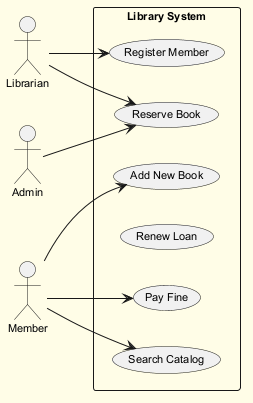

The diagram above was rendered by PlantUML. Its source (embedded in the PNG):
@startuml
skinparam backgroundColor #FFFDE7
skinparam classBackgroundColor #FFF9C4
skinparam classBorderColor #F57F17
skinparam defaultFontSize 11
left to right direction
actor "Librarian" as Librarian
actor "Admin" as Admin
actor "Member" as Member
rectangle "Library System" {
  usecase "Pay Fine" as UC_PayFine
  usecase "Reserve Book" as UC_ReserveBook
  usecase "Add New Book" as UC_AddNewBook
  usecase "Renew Loan" as UC_RenewLoan
  usecase "Register Member" as UC_RegisterMember
  usecase "Search Catalog" as UC_SearchCatalog
}
Librarian --> UC_RegisterMember
Librarian --> UC_ReserveBook
Admin --> UC_ReserveBook
Member --> UC_AddNewBook
Member --> UC_PayFine
Member --> UC_SearchCatalog
@enduml